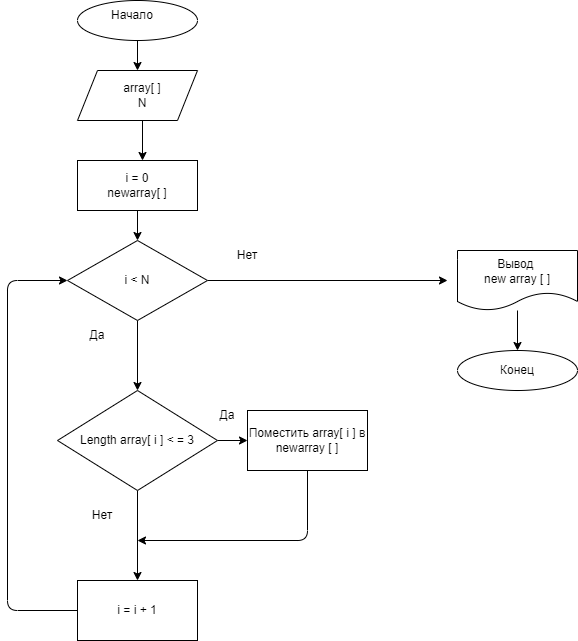

The diagram above was exported from draw.io. Its source (the exported page's mxGraphModel, read from the mxfile embedded in the PNG):
<mxGraphModel dx="616" dy="283" grid="1" gridSize="10" guides="1" tooltips="1" connect="1" arrows="1" fold="1" page="1" pageScale="1" pageWidth="827" pageHeight="1169" math="0" shadow="0">
  <root>
    <mxCell id="0" />
    <mxCell id="1" parent="0" />
    <mxCell id="2" value="" style="ellipse;whiteSpace=wrap;html=1;" vertex="1" parent="1">
      <mxGeometry x="190" y="20" width="120" height="40" as="geometry" />
    </mxCell>
    <mxCell id="3" value="Начало" style="text;html=1;strokeColor=none;fillColor=none;align=center;verticalAlign=middle;whiteSpace=wrap;rounded=0;" vertex="1" parent="1">
      <mxGeometry x="210" y="20" width="70" height="30" as="geometry" />
    </mxCell>
    <mxCell id="4" value="" style="shape=parallelogram;perimeter=parallelogramPerimeter;whiteSpace=wrap;html=1;fixedSize=1;" vertex="1" parent="1">
      <mxGeometry x="190" y="90" width="120" height="50" as="geometry" />
    </mxCell>
    <mxCell id="5" value="" style="endArrow=classic;html=1;exitX=0.5;exitY=1;exitDx=0;exitDy=0;" edge="1" parent="1" source="2" target="4">
      <mxGeometry width="50" height="50" relative="1" as="geometry">
        <mxPoint x="290" y="230" as="sourcePoint" />
        <mxPoint x="340" y="180" as="targetPoint" />
      </mxGeometry>
    </mxCell>
    <mxCell id="8" style="edgeStyle=none;html=1;exitX=0.5;exitY=1;exitDx=0;exitDy=0;" edge="1" parent="1" source="6">
      <mxGeometry relative="1" as="geometry">
        <mxPoint x="255" y="180" as="targetPoint" />
      </mxGeometry>
    </mxCell>
    <mxCell id="6" value="array[ ]&lt;br&gt;N" style="text;html=1;strokeColor=none;fillColor=none;align=center;verticalAlign=middle;whiteSpace=wrap;rounded=0;" vertex="1" parent="1">
      <mxGeometry x="210" y="90" width="90" height="50" as="geometry" />
    </mxCell>
    <mxCell id="7" value="" style="rounded=0;whiteSpace=wrap;html=1;" vertex="1" parent="1">
      <mxGeometry x="190" y="180" width="120" height="50" as="geometry" />
    </mxCell>
    <mxCell id="12" style="edgeStyle=none;html=1;exitX=0.5;exitY=1;exitDx=0;exitDy=0;entryX=0.5;entryY=0;entryDx=0;entryDy=0;" edge="1" parent="1" source="10" target="11">
      <mxGeometry relative="1" as="geometry" />
    </mxCell>
    <mxCell id="10" value="i = 0&lt;br&gt;newarray[ ]" style="text;html=1;strokeColor=none;fillColor=none;align=center;verticalAlign=middle;whiteSpace=wrap;rounded=0;" vertex="1" parent="1">
      <mxGeometry x="190" y="180" width="120" height="50" as="geometry" />
    </mxCell>
    <mxCell id="15" style="edgeStyle=none;html=1;exitX=0.5;exitY=1;exitDx=0;exitDy=0;entryX=0.5;entryY=0;entryDx=0;entryDy=0;" edge="1" parent="1" source="11" target="13">
      <mxGeometry relative="1" as="geometry">
        <mxPoint x="250" y="380" as="targetPoint" />
      </mxGeometry>
    </mxCell>
    <mxCell id="20" style="edgeStyle=none;html=1;exitX=1;exitY=0.5;exitDx=0;exitDy=0;" edge="1" parent="1" source="11">
      <mxGeometry relative="1" as="geometry">
        <mxPoint x="560" y="300" as="targetPoint" />
      </mxGeometry>
    </mxCell>
    <mxCell id="11" value="i &amp;lt; N" style="rhombus;whiteSpace=wrap;html=1;" vertex="1" parent="1">
      <mxGeometry x="180" y="260" width="140" height="80" as="geometry" />
    </mxCell>
    <mxCell id="16" style="edgeStyle=none;html=1;exitX=0.5;exitY=1;exitDx=0;exitDy=0;entryX=0.5;entryY=0;entryDx=0;entryDy=0;" edge="1" parent="1" source="13" target="14">
      <mxGeometry relative="1" as="geometry" />
    </mxCell>
    <mxCell id="28" style="edgeStyle=none;html=1;entryX=0;entryY=0.5;entryDx=0;entryDy=0;" edge="1" parent="1" source="13" target="26">
      <mxGeometry relative="1" as="geometry" />
    </mxCell>
    <mxCell id="13" value="Length array[ i ] &amp;lt; = 3" style="rhombus;whiteSpace=wrap;html=1;" vertex="1" parent="1">
      <mxGeometry x="170" y="410" width="160" height="100" as="geometry" />
    </mxCell>
    <mxCell id="17" style="edgeStyle=none;html=1;entryX=0;entryY=0.5;entryDx=0;entryDy=0;" edge="1" parent="1" source="14" target="11">
      <mxGeometry relative="1" as="geometry">
        <Array as="points">
          <mxPoint x="120" y="630" />
          <mxPoint x="120" y="300" />
        </Array>
      </mxGeometry>
    </mxCell>
    <mxCell id="14" value="i = i + 1" style="rounded=0;whiteSpace=wrap;html=1;" vertex="1" parent="1">
      <mxGeometry x="190" y="600" width="120" height="60" as="geometry" />
    </mxCell>
    <mxCell id="18" value="Да" style="text;html=1;strokeColor=none;fillColor=none;align=center;verticalAlign=middle;whiteSpace=wrap;rounded=0;" vertex="1" parent="1">
      <mxGeometry x="180" y="340" width="60" height="30" as="geometry" />
    </mxCell>
    <mxCell id="23" style="edgeStyle=none;html=1;entryX=0.5;entryY=0;entryDx=0;entryDy=0;" edge="1" parent="1" source="19" target="22">
      <mxGeometry relative="1" as="geometry" />
    </mxCell>
    <mxCell id="19" value="Вывод&amp;nbsp;&lt;br&gt;new array [ ]" style="shape=document;whiteSpace=wrap;html=1;boundedLbl=1;" vertex="1" parent="1">
      <mxGeometry x="570" y="270" width="120" height="60" as="geometry" />
    </mxCell>
    <mxCell id="21" value="Нет" style="text;html=1;strokeColor=none;fillColor=none;align=center;verticalAlign=middle;whiteSpace=wrap;rounded=0;" vertex="1" parent="1">
      <mxGeometry x="330" y="260" width="60" height="30" as="geometry" />
    </mxCell>
    <mxCell id="22" value="Конец" style="ellipse;whiteSpace=wrap;html=1;" vertex="1" parent="1">
      <mxGeometry x="570" y="370" width="120" height="40" as="geometry" />
    </mxCell>
    <mxCell id="25" value="Нет" style="text;html=1;strokeColor=none;fillColor=none;align=center;verticalAlign=middle;whiteSpace=wrap;rounded=0;" vertex="1" parent="1">
      <mxGeometry x="190" y="520" width="50" height="30" as="geometry" />
    </mxCell>
    <mxCell id="27" style="edgeStyle=none;html=1;" edge="1" parent="1" source="26">
      <mxGeometry relative="1" as="geometry">
        <mxPoint x="250" y="560" as="targetPoint" />
        <Array as="points">
          <mxPoint x="420" y="560" />
        </Array>
      </mxGeometry>
    </mxCell>
    <mxCell id="26" value="Поместить array[ i ] в newarray [ ]" style="rounded=0;whiteSpace=wrap;html=1;" vertex="1" parent="1">
      <mxGeometry x="360" y="430" width="120" height="60" as="geometry" />
    </mxCell>
    <mxCell id="29" value="Да" style="text;html=1;strokeColor=none;fillColor=none;align=center;verticalAlign=middle;whiteSpace=wrap;rounded=0;" vertex="1" parent="1">
      <mxGeometry x="310" y="420" width="60" height="30" as="geometry" />
    </mxCell>
  </root>
</mxGraphModel>